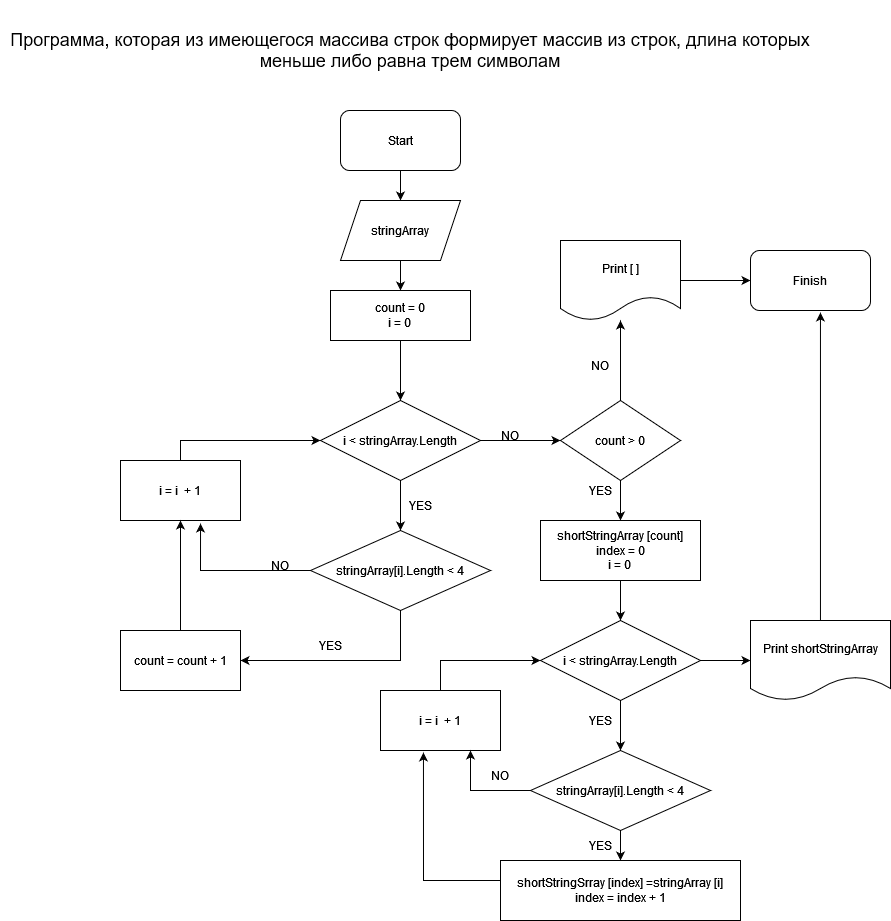

The diagram above was exported from draw.io. Its source (the exported page's mxGraphModel, read from the mxfile embedded in the PNG):
<mxGraphModel dx="1434" dy="782" grid="1" gridSize="10" guides="1" tooltips="1" connect="1" arrows="1" fold="1" page="1" pageScale="1" pageWidth="827" pageHeight="1169" math="0" shadow="0">
  <root>
    <mxCell id="0" />
    <mxCell id="1" parent="0" />
    <mxCell id="RKIIY34m7BB4Th3D7Ls3-4" value="" style="edgeStyle=orthogonalEdgeStyle;rounded=0;orthogonalLoop=1;jettySize=auto;html=1;" parent="1" source="RKIIY34m7BB4Th3D7Ls3-1" target="RKIIY34m7BB4Th3D7Ls3-3" edge="1">
      <mxGeometry relative="1" as="geometry" />
    </mxCell>
    <mxCell id="RKIIY34m7BB4Th3D7Ls3-1" value="Start" style="rounded=1;whiteSpace=wrap;html=1;" parent="1" vertex="1">
      <mxGeometry x="340" y="110" width="120" height="60" as="geometry" />
    </mxCell>
    <mxCell id="RKIIY34m7BB4Th3D7Ls3-2" value="&lt;font style=&quot;font-size: 14px;&quot;&gt;&lt;font style=&quot;font-size: 18px;&quot;&gt;Программа, которая из имеющегося массива строк формирует массив из строк, длина которых меньше либо равна трем символам&lt;/font&gt;&lt;/font&gt;" style="text;html=1;strokeColor=none;fillColor=none;align=center;verticalAlign=middle;whiteSpace=wrap;rounded=0;" parent="1" vertex="1">
      <mxGeometry width="820" height="100" as="geometry" />
    </mxCell>
    <mxCell id="RKIIY34m7BB4Th3D7Ls3-6" value="" style="edgeStyle=orthogonalEdgeStyle;rounded=0;orthogonalLoop=1;jettySize=auto;html=1;" parent="1" source="RKIIY34m7BB4Th3D7Ls3-3" target="RKIIY34m7BB4Th3D7Ls3-5" edge="1">
      <mxGeometry relative="1" as="geometry" />
    </mxCell>
    <mxCell id="RKIIY34m7BB4Th3D7Ls3-3" value="&lt;div&gt;stringArray&lt;br&gt;&lt;/div&gt;" style="shape=parallelogram;perimeter=parallelogramPerimeter;whiteSpace=wrap;html=1;fixedSize=1;" parent="1" vertex="1">
      <mxGeometry x="340" y="200" width="120" height="60" as="geometry" />
    </mxCell>
    <mxCell id="RKIIY34m7BB4Th3D7Ls3-8" value="" style="edgeStyle=orthogonalEdgeStyle;rounded=0;orthogonalLoop=1;jettySize=auto;html=1;" parent="1" source="RKIIY34m7BB4Th3D7Ls3-5" edge="1">
      <mxGeometry relative="1" as="geometry">
        <mxPoint x="400" y="400" as="targetPoint" />
      </mxGeometry>
    </mxCell>
    <mxCell id="RKIIY34m7BB4Th3D7Ls3-5" value="&lt;div&gt;count = 0&lt;br&gt;&lt;/div&gt;i = 0" style="whiteSpace=wrap;html=1;" parent="1" vertex="1">
      <mxGeometry x="330" y="290" width="140" height="50" as="geometry" />
    </mxCell>
    <mxCell id="RKIIY34m7BB4Th3D7Ls3-15" value="" style="edgeStyle=orthogonalEdgeStyle;rounded=0;orthogonalLoop=1;jettySize=auto;html=1;" parent="1" source="RKIIY34m7BB4Th3D7Ls3-13" edge="1">
      <mxGeometry relative="1" as="geometry">
        <mxPoint x="400" y="530" as="targetPoint" />
      </mxGeometry>
    </mxCell>
    <mxCell id="-1FDwMwjkU89tghXeCaf-10" style="edgeStyle=orthogonalEdgeStyle;rounded=0;orthogonalLoop=1;jettySize=auto;html=1;entryX=0;entryY=0.5;entryDx=0;entryDy=0;" edge="1" parent="1" source="RKIIY34m7BB4Th3D7Ls3-13" target="-1FDwMwjkU89tghXeCaf-9">
      <mxGeometry relative="1" as="geometry" />
    </mxCell>
    <mxCell id="RKIIY34m7BB4Th3D7Ls3-13" value="i &amp;lt; stringArray.Length" style="rhombus;whiteSpace=wrap;html=1;" parent="1" vertex="1">
      <mxGeometry x="320" y="400" width="160" height="80" as="geometry" />
    </mxCell>
    <mxCell id="RKIIY34m7BB4Th3D7Ls3-16" value="YES" style="text;html=1;strokeColor=none;fillColor=none;align=center;verticalAlign=middle;whiteSpace=wrap;rounded=0;" parent="1" vertex="1">
      <mxGeometry x="390" y="490" width="60" height="30" as="geometry" />
    </mxCell>
    <mxCell id="RKIIY34m7BB4Th3D7Ls3-19" style="edgeStyle=orthogonalEdgeStyle;rounded=0;orthogonalLoop=1;jettySize=auto;html=1;entryX=0;entryY=0.5;entryDx=0;entryDy=0;" parent="1" source="RKIIY34m7BB4Th3D7Ls3-17" target="RKIIY34m7BB4Th3D7Ls3-13" edge="1">
      <mxGeometry relative="1" as="geometry">
        <Array as="points">
          <mxPoint x="180" y="440" />
        </Array>
      </mxGeometry>
    </mxCell>
    <mxCell id="RKIIY34m7BB4Th3D7Ls3-17" value="&lt;div&gt;i = i&amp;nbsp; + 1&lt;/div&gt;" style="whiteSpace=wrap;html=1;" parent="1" vertex="1">
      <mxGeometry x="120" y="460" width="120" height="60" as="geometry" />
    </mxCell>
    <mxCell id="-1FDwMwjkU89tghXeCaf-36" value="" style="edgeStyle=orthogonalEdgeStyle;rounded=0;orthogonalLoop=1;jettySize=auto;html=1;" edge="1" parent="1" source="RKIIY34m7BB4Th3D7Ls3-20" target="RKIIY34m7BB4Th3D7Ls3-24">
      <mxGeometry relative="1" as="geometry" />
    </mxCell>
    <mxCell id="RKIIY34m7BB4Th3D7Ls3-20" value="Print [ ]" style="shape=document;whiteSpace=wrap;html=1;boundedLbl=1;" parent="1" vertex="1">
      <mxGeometry x="560" y="240" width="120" height="80" as="geometry" />
    </mxCell>
    <mxCell id="RKIIY34m7BB4Th3D7Ls3-22" value="NO" style="text;html=1;strokeColor=none;fillColor=none;align=center;verticalAlign=middle;whiteSpace=wrap;rounded=0;" parent="1" vertex="1">
      <mxGeometry x="250" y="550" width="60" height="30" as="geometry" />
    </mxCell>
    <mxCell id="RKIIY34m7BB4Th3D7Ls3-24" value="Finish" style="rounded=1;whiteSpace=wrap;html=1;" parent="1" vertex="1">
      <mxGeometry x="750" y="250" width="120" height="60" as="geometry" />
    </mxCell>
    <mxCell id="-1FDwMwjkU89tghXeCaf-3" style="edgeStyle=orthogonalEdgeStyle;rounded=0;orthogonalLoop=1;jettySize=auto;html=1;entryX=0.667;entryY=1.05;entryDx=0;entryDy=0;entryPerimeter=0;" edge="1" parent="1" source="-1FDwMwjkU89tghXeCaf-2" target="RKIIY34m7BB4Th3D7Ls3-17">
      <mxGeometry relative="1" as="geometry" />
    </mxCell>
    <mxCell id="-1FDwMwjkU89tghXeCaf-6" style="edgeStyle=orthogonalEdgeStyle;rounded=0;orthogonalLoop=1;jettySize=auto;html=1;entryX=1;entryY=0.5;entryDx=0;entryDy=0;" edge="1" parent="1" source="-1FDwMwjkU89tghXeCaf-2" target="-1FDwMwjkU89tghXeCaf-5">
      <mxGeometry relative="1" as="geometry">
        <Array as="points">
          <mxPoint x="400" y="660" />
        </Array>
      </mxGeometry>
    </mxCell>
    <mxCell id="-1FDwMwjkU89tghXeCaf-2" value="stringArray[i].Length &amp;lt; 4" style="rhombus;whiteSpace=wrap;html=1;" vertex="1" parent="1">
      <mxGeometry x="310" y="530" width="180" height="80" as="geometry" />
    </mxCell>
    <mxCell id="-1FDwMwjkU89tghXeCaf-4" value="YES" style="text;html=1;strokeColor=none;fillColor=none;align=center;verticalAlign=middle;whiteSpace=wrap;rounded=0;" vertex="1" parent="1">
      <mxGeometry x="300" y="630" width="60" height="30" as="geometry" />
    </mxCell>
    <mxCell id="-1FDwMwjkU89tghXeCaf-8" style="edgeStyle=orthogonalEdgeStyle;rounded=0;orthogonalLoop=1;jettySize=auto;html=1;entryX=0.5;entryY=1;entryDx=0;entryDy=0;" edge="1" parent="1" source="-1FDwMwjkU89tghXeCaf-5" target="RKIIY34m7BB4Th3D7Ls3-17">
      <mxGeometry relative="1" as="geometry" />
    </mxCell>
    <mxCell id="-1FDwMwjkU89tghXeCaf-5" value="count = count + 1" style="rounded=0;whiteSpace=wrap;html=1;" vertex="1" parent="1">
      <mxGeometry x="120" y="630" width="120" height="60" as="geometry" />
    </mxCell>
    <mxCell id="-1FDwMwjkU89tghXeCaf-12" style="edgeStyle=orthogonalEdgeStyle;rounded=0;orthogonalLoop=1;jettySize=auto;html=1;" edge="1" parent="1" source="-1FDwMwjkU89tghXeCaf-9" target="RKIIY34m7BB4Th3D7Ls3-20">
      <mxGeometry relative="1" as="geometry" />
    </mxCell>
    <mxCell id="-1FDwMwjkU89tghXeCaf-16" style="edgeStyle=orthogonalEdgeStyle;rounded=0;orthogonalLoop=1;jettySize=auto;html=1;entryX=0.5;entryY=0;entryDx=0;entryDy=0;" edge="1" parent="1" source="-1FDwMwjkU89tghXeCaf-9" target="-1FDwMwjkU89tghXeCaf-15">
      <mxGeometry relative="1" as="geometry" />
    </mxCell>
    <mxCell id="-1FDwMwjkU89tghXeCaf-9" value="count &amp;gt; 0" style="rhombus;whiteSpace=wrap;html=1;" vertex="1" parent="1">
      <mxGeometry x="560" y="400" width="120" height="80" as="geometry" />
    </mxCell>
    <mxCell id="-1FDwMwjkU89tghXeCaf-11" value="NO" style="text;html=1;strokeColor=none;fillColor=none;align=center;verticalAlign=middle;whiteSpace=wrap;rounded=0;" vertex="1" parent="1">
      <mxGeometry x="480" y="420" width="60" height="30" as="geometry" />
    </mxCell>
    <mxCell id="-1FDwMwjkU89tghXeCaf-13" value="NO" style="text;html=1;strokeColor=none;fillColor=none;align=center;verticalAlign=middle;whiteSpace=wrap;rounded=0;" vertex="1" parent="1">
      <mxGeometry x="570" y="350" width="60" height="30" as="geometry" />
    </mxCell>
    <mxCell id="-1FDwMwjkU89tghXeCaf-20" value="" style="edgeStyle=orthogonalEdgeStyle;rounded=0;orthogonalLoop=1;jettySize=auto;html=1;" edge="1" parent="1" source="-1FDwMwjkU89tghXeCaf-15" target="-1FDwMwjkU89tghXeCaf-18">
      <mxGeometry relative="1" as="geometry" />
    </mxCell>
    <mxCell id="-1FDwMwjkU89tghXeCaf-15" value="&lt;div&gt;shortStringArray [count]&lt;/div&gt;&lt;div&gt;index = 0&lt;/div&gt;&lt;div&gt;i = 0&lt;br&gt;&lt;/div&gt;" style="rounded=0;whiteSpace=wrap;html=1;" vertex="1" parent="1">
      <mxGeometry x="540" y="520" width="160" height="60" as="geometry" />
    </mxCell>
    <mxCell id="-1FDwMwjkU89tghXeCaf-17" value="YES" style="text;html=1;strokeColor=none;fillColor=none;align=center;verticalAlign=middle;whiteSpace=wrap;rounded=0;" vertex="1" parent="1">
      <mxGeometry x="570" y="475" width="60" height="30" as="geometry" />
    </mxCell>
    <mxCell id="-1FDwMwjkU89tghXeCaf-23" value="" style="edgeStyle=orthogonalEdgeStyle;rounded=0;orthogonalLoop=1;jettySize=auto;html=1;" edge="1" parent="1" source="-1FDwMwjkU89tghXeCaf-18" target="-1FDwMwjkU89tghXeCaf-22">
      <mxGeometry relative="1" as="geometry" />
    </mxCell>
    <mxCell id="-1FDwMwjkU89tghXeCaf-35" value="" style="edgeStyle=orthogonalEdgeStyle;rounded=0;orthogonalLoop=1;jettySize=auto;html=1;" edge="1" parent="1" source="-1FDwMwjkU89tghXeCaf-18" target="-1FDwMwjkU89tghXeCaf-34">
      <mxGeometry relative="1" as="geometry" />
    </mxCell>
    <mxCell id="-1FDwMwjkU89tghXeCaf-18" value="i &amp;lt; stringArray.Length" style="rhombus;whiteSpace=wrap;html=1;" vertex="1" parent="1">
      <mxGeometry x="540" y="620" width="160" height="80" as="geometry" />
    </mxCell>
    <mxCell id="-1FDwMwjkU89tghXeCaf-33" style="edgeStyle=orthogonalEdgeStyle;rounded=0;orthogonalLoop=1;jettySize=auto;html=1;entryX=0;entryY=0.5;entryDx=0;entryDy=0;" edge="1" parent="1" source="-1FDwMwjkU89tghXeCaf-21" target="-1FDwMwjkU89tghXeCaf-18">
      <mxGeometry relative="1" as="geometry">
        <Array as="points">
          <mxPoint x="440" y="660" />
        </Array>
      </mxGeometry>
    </mxCell>
    <mxCell id="-1FDwMwjkU89tghXeCaf-21" value="&lt;div&gt;i = i&amp;nbsp; + 1&lt;/div&gt;" style="whiteSpace=wrap;html=1;" vertex="1" parent="1">
      <mxGeometry x="380" y="690" width="120" height="60" as="geometry" />
    </mxCell>
    <mxCell id="-1FDwMwjkU89tghXeCaf-27" style="edgeStyle=orthogonalEdgeStyle;rounded=0;orthogonalLoop=1;jettySize=auto;html=1;entryX=0.75;entryY=1;entryDx=0;entryDy=0;" edge="1" parent="1" source="-1FDwMwjkU89tghXeCaf-22" target="-1FDwMwjkU89tghXeCaf-21">
      <mxGeometry relative="1" as="geometry" />
    </mxCell>
    <mxCell id="-1FDwMwjkU89tghXeCaf-31" value="" style="edgeStyle=orthogonalEdgeStyle;rounded=0;orthogonalLoop=1;jettySize=auto;html=1;" edge="1" parent="1" source="-1FDwMwjkU89tghXeCaf-22" target="-1FDwMwjkU89tghXeCaf-28">
      <mxGeometry relative="1" as="geometry" />
    </mxCell>
    <mxCell id="-1FDwMwjkU89tghXeCaf-22" value="stringArray[i].Length &amp;lt; 4" style="rhombus;whiteSpace=wrap;html=1;" vertex="1" parent="1">
      <mxGeometry x="530" y="750" width="180" height="80" as="geometry" />
    </mxCell>
    <mxCell id="-1FDwMwjkU89tghXeCaf-25" value="NO" style="text;html=1;strokeColor=none;fillColor=none;align=center;verticalAlign=middle;whiteSpace=wrap;rounded=0;" vertex="1" parent="1">
      <mxGeometry x="470" y="760" width="60" height="30" as="geometry" />
    </mxCell>
    <mxCell id="-1FDwMwjkU89tghXeCaf-26" value="YES" style="text;html=1;strokeColor=none;fillColor=none;align=center;verticalAlign=middle;whiteSpace=wrap;rounded=0;" vertex="1" parent="1">
      <mxGeometry x="570" y="705" width="60" height="30" as="geometry" />
    </mxCell>
    <mxCell id="-1FDwMwjkU89tghXeCaf-30" style="edgeStyle=orthogonalEdgeStyle;rounded=0;orthogonalLoop=1;jettySize=auto;html=1;entryX=0.358;entryY=1.033;entryDx=0;entryDy=0;entryPerimeter=0;" edge="1" parent="1" source="-1FDwMwjkU89tghXeCaf-28" target="-1FDwMwjkU89tghXeCaf-21">
      <mxGeometry relative="1" as="geometry">
        <Array as="points">
          <mxPoint x="423" y="880" />
        </Array>
      </mxGeometry>
    </mxCell>
    <mxCell id="-1FDwMwjkU89tghXeCaf-28" value="&lt;div&gt;shortStringSrray [index] =stringArray [i]&lt;/div&gt;index = index + 1" style="rounded=0;whiteSpace=wrap;html=1;" vertex="1" parent="1">
      <mxGeometry x="500" y="860" width="240" height="60" as="geometry" />
    </mxCell>
    <mxCell id="-1FDwMwjkU89tghXeCaf-32" value="YES" style="text;html=1;strokeColor=none;fillColor=none;align=center;verticalAlign=middle;whiteSpace=wrap;rounded=0;" vertex="1" parent="1">
      <mxGeometry x="570" y="830" width="60" height="30" as="geometry" />
    </mxCell>
    <mxCell id="-1FDwMwjkU89tghXeCaf-37" style="edgeStyle=orthogonalEdgeStyle;rounded=0;orthogonalLoop=1;jettySize=auto;html=1;entryX=0.583;entryY=1.033;entryDx=0;entryDy=0;entryPerimeter=0;" edge="1" parent="1" source="-1FDwMwjkU89tghXeCaf-34" target="RKIIY34m7BB4Th3D7Ls3-24">
      <mxGeometry relative="1" as="geometry" />
    </mxCell>
    <mxCell id="-1FDwMwjkU89tghXeCaf-34" value="Print shortStringArray" style="shape=document;whiteSpace=wrap;html=1;boundedLbl=1;" vertex="1" parent="1">
      <mxGeometry x="750" y="620" width="140" height="80" as="geometry" />
    </mxCell>
  </root>
</mxGraphModel>